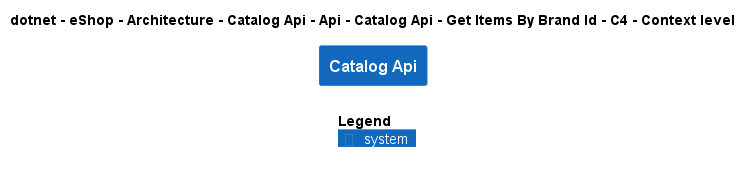

The diagram above was rendered by PlantUML. Its source (embedded in the PNG):
@startuml
!include ..\..\..\..\..\..\..\..\..\..\..\.c4s\C4_Context.puml

AddElementTag("c4interflow:lifecycle:new", $bgColor=green, $fontColor=#ffffff, $borderColor=green, $shadowing="False")
AddElementTag("c4interflow:lifecycle:changed", $bgColor=orange, $fontColor=#ffffff, $borderColor=orange, $shadowing="False")
AddElementTag("c4interflow:lifecycle:removed", $bgColor=red, $fontColor=#ffffff, $borderColor=red, $shadowing="False")

AddRelTag("c4interflow:lifecycle:new", $textColor=green, $lineColor=green)
AddRelTag("c4interflow:lifecycle:changed", $textColor=orange, $lineColor=orange)
AddRelTag("c4interflow:lifecycle:removed", $textColor=red, $lineColor=red)

SHOW_PERSON_PORTRAIT()
LAYOUT_TOP_DOWN()

skinparam linetype polyline

title dotnet - eShop - Architecture - Catalog Api - Api - Catalog Api - Get Items By Brand Id - C4 - Context level

System(dotnet.eShop.Architecture.SoftwareSystems.CatalogApi, "Catalog Api", "")



SHOW_LEGEND()
@enduml